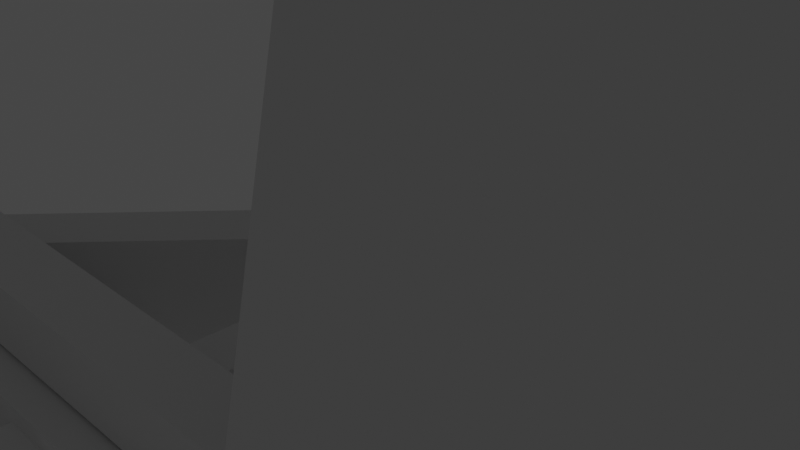 # Source: Plunderercrossbow2.blend  (saved by Blender 2.91.10; exported with 4.5.12 LTS)
import bpy
from mathutils import Matrix  # noqa: F401  (used for matrix-valued properties, if any)

bpy.ops.wm.read_factory_settings(use_empty=True)
scene = bpy.context.scene
scene.name = 'Scene'

# ---- collections
col_collection = bpy.data.collections.new('Collection'); scene.collection.children.link(col_collection)

# ---- world
world_world = bpy.data.worlds.new('World'); scene.world = world_world
world_world.use_nodes = True; world_world.node_tree.nodes.clear()
_N = world_world.node_tree.nodes; _L = world_world.node_tree.links
n0 = _N.new('ShaderNodeOutputWorld'); n0.name = 'World Output'; n0.location = (300, 300)
n1 = _N.new('ShaderNodeBackground'); n1.name = 'Background'; n1.location = (10, 300)
n1.inputs[0].default_value = (0.05088, 0.05088, 0.05088, 1.0)
_L.new(n1.outputs[0], n0.inputs[0])
n0.is_active_output = True
world_world.color = (0.05088, 0.05088, 0.05088)
world_world.use_sun_shadow = False
world_world.sun_shadow_jitter_overblur = 0.0

# ---- cameras
cam_camera = bpy.data.cameras.new('Camera')
cam_camera.clip_end = 100.0
cam_camera.ortho_scale = 7.314

# ---- lights
light_light = bpy.data.lights.new('Light', 'POINT')
light_light.transmission_factor = 0.0
light_light.energy = 1000.0
light_light.shadow_soft_size = 0.1
light_light.shadow_maximum_resolution = 0.006
light_light.use_absolute_resolution = True

# ---- meshes
me_w_rfel = bpy.data.meshes.new('Würfel')
me_w_rfel.from_pydata([(0.0, 0.0, 0.0), (0.0, 0.0, 7.0), (0.0, 8.0, 0.0), (0.0, 8.0, 7.0), (8.0, 0.0, 0.0), (8.0, 0.0, 7.0), (8.0, 8.0, 0.0), (8.0, 8.0, 7.0)], [], [(0, 1, 3, 2), (2, 3, 7, 6), (6, 7, 5, 4), (4, 5, 1, 0), (2, 6, 4, 0), (7, 3, 1, 5)])
_uv = me_w_rfel.uv_layers.new(name='UV-Map')
_uv.uv.foreach_set('vector', [0.25, 0.7656, 0.25, 0.875, 0.125, 0.875, 0.125, 0.7656, 0.125, 0.7656, 0.125, 0.875, 0.0, 0.875, 0.0, 0.7656, 0.5, 0.7656, 0.5, 0.875, 0.375, 0.875, 0.375, 0.7656, 0.375, 0.7656, 0.375, 0.875, 0.25, 0.875, 0.25, 0.7656, 0.25, 0.875, 0.25, 1.0, 0.375, 1.0, 0.375, 0.875, 0.125, 1.0, 0.125, 0.875, 0.25, 0.875, 0.25, 1.0])
me_w_rfel.use_remesh_fix_poles = True
me_w_rfel.use_remesh_preserve_attributes = False
me_w_rfel.use_mirror_vertex_groups = False
me_w_rfel.update()
me_w_rfel_001 = bpy.data.meshes.new('Würfel.001')
me_w_rfel_001.from_pydata([(2.0, -1.0, -5.0), (2.0, -1.0, 7.0), (2.0, 9.0, -5.0), (2.0, 9.0, 7.0), (6.0, -1.0, -5.0), (6.0, -1.0, 7.0), (6.0, 9.0, -5.0), (6.0, 9.0, 7.0)], [], [(0, 1, 3, 2), (2, 3, 7, 6), (6, 7, 5, 4), (4, 5, 1, 0), (2, 6, 4, 0), (7, 3, 1, 5)])
_uv = me_w_rfel_001.uv_layers.new(name='UV-Map')
_uv.uv.foreach_set('vector', [0.2188, 0.5156, 0.2188, 0.7031, 0.0625, 0.7031, 0.0625, 0.5156, 0.0625, 0.5156, 0.0625, 0.7031, 0.0, 0.7031, 0.0, 0.5156, 0.4375, 0.5156, 0.4375, 0.7031, 0.2812, 0.7031, 0.2812, 0.5156, 0.2812, 0.5156, 0.2812, 0.7031, 0.2188, 0.7031, 0.2188, 0.5156, 0.2188, 0.7031, 0.2188, 0.7656, 0.375, 0.7656, 0.375, 0.7031, 0.0625, 0.7656, 0.0625, 0.7031, 0.2188, 0.7031, 0.2188, 0.7656])
me_w_rfel_001.use_remesh_fix_poles = True
me_w_rfel_001.use_remesh_preserve_attributes = False
me_w_rfel_001.use_mirror_vertex_groups = False
me_w_rfel_001.update()
me_w_rfel_002 = bpy.data.meshes.new('Würfel.002')
me_w_rfel_002.from_pydata([(2.0, 5.0, -5.0), (2.0, 5.0, 7.0), (2.0, 9.0, -5.0), (2.0, 9.0, 7.0), (6.0, 5.0, -5.0), (6.0, 5.0, 7.0), (6.0, 9.0, -5.0), (6.0, 9.0, 7.0)], [], [(0, 1, 3, 2), (2, 3, 7, 6), (6, 7, 5, 4), (4, 5, 1, 0), (2, 6, 4, 0), (7, 3, 1, 5)])
_uv = me_w_rfel_002.uv_layers.new(name='UV-Map')
_uv.uv.foreach_set('vector', [0.625, 0.7188, 0.625, 0.9062, 0.5625, 0.9062, 0.5625, 0.7188, 0.5625, 0.7188, 0.5625, 0.9062, 0.5, 0.9062, 0.5, 0.7188, 0.75, 0.7188, 0.75, 0.9062, 0.6875, 0.9062, 0.6875, 0.7188, 0.6875, 0.7188, 0.6875, 0.9062, 0.625, 0.9062, 0.625, 0.7188, 0.625, 0.9062, 0.625, 0.9688, 0.6875, 0.9688, 0.6875, 0.9062, 0.5625, 0.9688, 0.5625, 0.9062, 0.625, 0.9062, 0.625, 0.9688])
me_w_rfel_002.use_remesh_fix_poles = True
me_w_rfel_002.use_remesh_preserve_attributes = False
me_w_rfel_002.use_mirror_vertex_groups = False
me_w_rfel_002.update()
me_w_rfel_003 = bpy.data.meshes.new('Würfel.003')
me_w_rfel_003.from_pydata([(2.0, 5.0, -5.0), (2.0, 5.0, 7.0), (2.0, 9.0, -5.0), (2.0, 9.0, 7.0), (6.0, 5.0, -5.0), (6.0, 5.0, 7.0), (6.0, 9.0, -5.0), (6.0, 9.0, 7.0)], [], [(0, 1, 3, 2), (2, 3, 7, 6), (6, 7, 5, 4), (4, 5, 1, 0), (2, 6, 4, 0), (7, 3, 1, 5)])
_uv = me_w_rfel_003.uv_layers.new(name='UV-Map')
_uv.uv.foreach_set('vector', [0.125, 0.2656, 0.125, 0.4531, 0.0625, 0.4531, 0.0625, 0.2656, 0.0625, 0.2656, 0.0625, 0.4531, 0.0, 0.4531, 0.0, 0.2656, 0.25, 0.2656, 0.25, 0.4531, 0.1875, 0.4531, 0.1875, 0.2656, 0.1875, 0.2656, 0.1875, 0.4531, 0.125, 0.4531, 0.125, 0.2656, 0.125, 0.4531, 0.125, 0.5156, 0.1875, 0.5156, 0.1875, 0.4531, 0.0625, 0.5156, 0.0625, 0.4531, 0.125, 0.4531, 0.125, 0.5156])
me_w_rfel_003.use_remesh_fix_poles = True
me_w_rfel_003.use_remesh_preserve_attributes = False
me_w_rfel_003.use_mirror_vertex_groups = False
me_w_rfel_003.update()
me_w_rfel_004 = bpy.data.meshes.new('Würfel.004')
me_w_rfel_004.from_pydata([(2.0, 6.0, -4.0), (2.0, 6.0, 7.0), (2.0, 9.0, -4.0), (2.0, 9.0, 7.0), (6.0, 6.0, -4.0), (6.0, 6.0, 7.0), (6.0, 9.0, -4.0), (6.0, 9.0, 7.0)], [], [(0, 1, 3, 2), (2, 3, 7, 6), (6, 7, 5, 4), (4, 5, 1, 0), (2, 6, 4, 0), (7, 3, 1, 5)])
_uv = me_w_rfel_004.uv_layers.new(name='UV-Map')
_uv.uv.foreach_set('vector', [0.5781, 0.1094, 0.5781, 0.2812, 0.5312, 0.2812, 0.5312, 0.1094, 0.5312, 0.1094, 0.5312, 0.2812, 0.4688, 0.2812, 0.4688, 0.1094, 0.6875, 0.1094, 0.6875, 0.2812, 0.6406, 0.2812, 0.6406, 0.1094, 0.6406, 0.1094, 0.6406, 0.2812, 0.5781, 0.2812, 0.5781, 0.1094, 0.5781, 0.2812, 0.5781, 0.3438, 0.625, 0.3438, 0.625, 0.2812, 0.5312, 0.3438, 0.5312, 0.2812, 0.5781, 0.2812, 0.5781, 0.3438])
me_w_rfel_004.use_remesh_fix_poles = True
me_w_rfel_004.use_remesh_preserve_attributes = False
me_w_rfel_004.use_mirror_vertex_groups = False
me_w_rfel_004.update()
me_w_rfel_005 = bpy.data.meshes.new('Würfel.005')
me_w_rfel_005.from_pydata([(2.0, 5.0, -4.0), (2.0, 5.0, 7.0), (2.0, 8.0, -4.0), (2.0, 8.0, 7.0), (6.0, 5.0, -4.0), (6.0, 5.0, 7.0), (6.0, 8.0, -4.0), (6.0, 8.0, 7.0)], [], [(0, 1, 3, 2), (2, 3, 7, 6), (6, 7, 5, 4), (4, 5, 1, 0), (2, 6, 4, 0), (7, 3, 1, 5)])
_uv = me_w_rfel_005.uv_layers.new(name='UV-Map')
_uv.uv.foreach_set('vector', [0.3594, 0.25, 0.3594, 0.4219, 0.3125, 0.4219, 0.3125, 0.25, 0.3125, 0.25, 0.3125, 0.4219, 0.25, 0.4219, 0.25, 0.25, 0.4688, 0.25, 0.4688, 0.4219, 0.4219, 0.4219, 0.4219, 0.25, 0.4219, 0.25, 0.4219, 0.4219, 0.3594, 0.4219, 0.3594, 0.25, 0.3594, 0.4219, 0.3594, 0.4844, 0.4062, 0.4844, 0.4062, 0.4219, 0.3125, 0.4844, 0.3125, 0.4219, 0.3594, 0.4219, 0.3594, 0.4844])
me_w_rfel_005.use_remesh_fix_poles = True
me_w_rfel_005.use_remesh_preserve_attributes = False
me_w_rfel_005.use_mirror_vertex_groups = False
me_w_rfel_005.update()
me_w_rfel_006 = bpy.data.meshes.new('Würfel.006')
me_w_rfel_006.from_pydata([(-1.0, 0.0, -3.0), (-1.0, 0.0, 2.0), (-1.0, 2.0, -3.0), (-1.0, 2.0, 2.0), (1.0, 0.0, -3.0), (1.0, 0.0, 2.0), (1.0, 2.0, -3.0), (1.0, 2.0, 2.0)], [], [(0, 1, 3, 2), (2, 3, 7, 6), (6, 7, 5, 4), (4, 5, 1, 0), (2, 6, 4, 0), (7, 3, 1, 5)])
_uv = me_w_rfel_006.uv_layers.new(name='UV-Map')
_uv.uv.foreach_set('vector', [0.5312, 0.375, 0.5312, 0.4531, 0.5, 0.4531, 0.5, 0.375, 0.5, 0.375, 0.5, 0.4531, 0.4688, 0.4531, 0.4688, 0.375, 0.5938, 0.375, 0.5938, 0.4531, 0.5625, 0.4531, 0.5625, 0.375, 0.5625, 0.375, 0.5625, 0.4531, 0.5312, 0.4531, 0.5312, 0.375, 0.5312, 0.4531, 0.5312, 0.4844, 0.5625, 0.4844, 0.5625, 0.4531, 0.5, 0.4844, 0.5, 0.4531, 0.5312, 0.4531, 0.5312, 0.4844])
me_w_rfel_006.use_remesh_fix_poles = True
me_w_rfel_006.use_remesh_preserve_attributes = False
me_w_rfel_006.use_mirror_vertex_groups = False
me_w_rfel_006.update()
me_w_rfel_007 = bpy.data.meshes.new('Würfel.007')
me_w_rfel_007.from_pydata([(-1.0, 0.0, -3.0), (-1.0, 0.0, 2.0), (-1.0, 2.0, -3.0), (-1.0, 2.0, 2.0), (1.0, 0.0, -3.0), (1.0, 0.0, 2.0), (1.0, 2.0, -3.0), (1.0, 2.0, 2.0)], [], [(0, 1, 3, 2), (2, 3, 7, 6), (6, 7, 5, 4), (4, 5, 1, 0), (2, 6, 4, 0), (7, 3, 1, 5)])
_uv = me_w_rfel_007.uv_layers.new(name='UV-Map')
_uv.uv.foreach_set('vector', [0.0625, 0.8906, 0.0625, 0.9688, 0.03125, 0.9688, 0.03125, 0.8906, 0.03125, 0.8906, 0.03125, 0.9688, 0.0, 0.9688, 0.0, 0.8906, 0.125, 0.8906, 0.125, 0.9688, 0.09375, 0.9688, 0.09375, 0.8906, 0.09375, 0.8906, 0.09375, 0.9688, 0.0625, 0.9688, 0.0625, 0.8906, 0.0625, 0.9688, 0.0625, 1.0, 0.09375, 1.0, 0.09375, 0.9688, 0.03125, 1.0, 0.03125, 0.9688, 0.0625, 0.9688, 0.0625, 1.0])
me_w_rfel_007.use_remesh_fix_poles = True
me_w_rfel_007.use_remesh_preserve_attributes = False
me_w_rfel_007.use_mirror_vertex_groups = False
me_w_rfel_007.update()
me_w_rfel_008 = bpy.data.meshes.new('Würfel.008')
me_w_rfel_008.from_pydata([(0.0, -1.0, 0.0), (0.0, -1.0, 3.0), (0.0, 1.0, 0.0), (0.0, 1.0, 3.0), (6.0, -1.0, 0.0), (6.0, -1.0, 3.0), (6.0, 1.0, 0.0), (6.0, 1.0, 3.0)], [], [(0, 1, 3, 2), (2, 3, 7, 6), (6, 7, 5, 4), (4, 5, 1, 0), (2, 6, 4, 0), (7, 3, 1, 5)])
_uv = me_w_rfel_008.uv_layers.new(name='UV-Map')
_uv.uv.foreach_set('vector', [0.625, 0.5781, 0.625, 0.625, 0.5938, 0.625, 0.5938, 0.5781, 0.5938, 0.5781, 0.5938, 0.625, 0.5, 0.625, 0.5, 0.5781, 0.75, 0.5781, 0.75, 0.625, 0.7188, 0.625, 0.7188, 0.5781, 0.7188, 0.5781, 0.7188, 0.625, 0.625, 0.625, 0.625, 0.5781, 0.625, 0.625, 0.625, 0.7188, 0.6562, 0.7188, 0.6562, 0.625, 0.5938, 0.7188, 0.5938, 0.625, 0.625, 0.625, 0.625, 0.7188])
me_w_rfel_008.use_remesh_fix_poles = True
me_w_rfel_008.use_remesh_preserve_attributes = False
me_w_rfel_008.use_mirror_vertex_groups = False
me_w_rfel_008.update()
me_w_rfel_009 = bpy.data.meshes.new('Würfel.009')
me_w_rfel_009.from_pydata([(2.0, -1.0, 1.0), (2.0, -1.0, 3.0), (2.0, 1.0, 1.0), (2.0, 1.0, 3.0), (11.0, -1.0, 1.0), (11.0, -1.0, 3.0), (11.0, 1.0, 1.0), (11.0, 1.0, 3.0)], [], [(0, 1, 3, 2), (2, 3, 7, 6), (6, 7, 5, 4), (4, 5, 1, 0), (2, 6, 4, 0), (7, 3, 1, 5)])
_uv = me_w_rfel_009.uv_layers.new(name='UV-Map')
_uv.uv.foreach_set('vector', [0.4688, 0.4844, 0.4688, 0.5156, 0.4375, 0.5156, 0.4375, 0.4844, 0.4375, 0.4844, 0.4375, 0.5156, 0.2969, 0.5156, 0.2969, 0.4844, 0.6406, 0.4844, 0.6406, 0.5156, 0.6094, 0.5156, 0.6094, 0.4844, 0.6094, 0.4844, 0.6094, 0.5156, 0.4688, 0.5156, 0.4688, 0.4844, 0.4688, 0.5156, 0.4688, 0.6562, 0.5, 0.6562, 0.5, 0.5156, 0.4375, 0.6562, 0.4375, 0.5156, 0.4688, 0.5156, 0.4688, 0.6562])
me_w_rfel_009.use_remesh_fix_poles = True
me_w_rfel_009.use_remesh_preserve_attributes = False
me_w_rfel_009.use_mirror_vertex_groups = False
me_w_rfel_009.update()
me_w_rfel_010 = bpy.data.meshes.new('Würfel.010')
me_w_rfel_010.from_pydata([(-5.0, -1.0, 2.0), (-5.0, -1.0, 3.0), (-5.0, 0.0, 2.0), (-5.0, 0.0, 3.0), (4.0, -1.0, 2.0), (4.0, -1.0, 3.0), (4.0, 0.0, 2.0), (4.0, 0.0, 3.0)], [], [(0, 1, 3, 2), (2, 3, 7, 6), (6, 7, 5, 4), (4, 5, 1, 0), (2, 6, 4, 0), (7, 3, 1, 5)])
_uv = me_w_rfel_010.uv_layers.new(name='UV-Map')
_uv.uv.foreach_set('vector', [0.6562, 0.3438, 0.6562, 0.3594, 0.6406, 0.3594, 0.6406, 0.3438, 0.6406, 0.3438, 0.6406, 0.3594, 0.5, 0.3594, 0.5, 0.3438, 0.8125, 0.3438, 0.8125, 0.3594, 0.7969, 0.3594, 0.7969, 0.3438, 0.7969, 0.3438, 0.7969, 0.3594, 0.6562, 0.3594, 0.6562, 0.3438, 0.6562, 0.3594, 0.6562, 0.5, 0.6719, 0.5, 0.6719, 0.3594, 0.6406, 0.5, 0.6406, 0.3594, 0.6562, 0.3594, 0.6562, 0.5])
me_w_rfel_010.use_remesh_fix_poles = True
me_w_rfel_010.use_remesh_preserve_attributes = False
me_w_rfel_010.use_mirror_vertex_groups = False
me_w_rfel_010.update()
me_w_rfel_011 = bpy.data.meshes.new('Würfel.011')
me_w_rfel_011.from_pydata([(1.0, -7.0, 2.0), (1.0, -7.0, 3.0), (1.0, 7.0, 2.0), (1.0, 7.0, 3.0), (2.0, -7.0, 2.0), (2.0, -7.0, 3.0), (2.0, 7.0, 2.0), (2.0, 7.0, 3.0)], [], [(0, 1, 3, 2), (2, 3, 7, 6), (6, 7, 5, 4), (4, 5, 1, 0), (2, 6, 4, 0), (7, 3, 1, 5)])
_uv = me_w_rfel_011.uv_layers.new(name='UV-Map')
_uv.uv.foreach_set('vector', [0.6094, 0.9688, 0.6094, 0.9844, 0.3906, 0.9844, 0.3906, 0.9688, 0.3906, 0.9688, 0.3906, 0.9844, 0.375, 0.9844, 0.375, 0.9688, 0.8438, 0.9688, 0.8438, 0.9844, 0.625, 0.9844, 0.625, 0.9688, 0.625, 0.9688, 0.625, 0.9844, 0.6094, 0.9844, 0.6094, 0.9688, 0.6094, 0.9844, 0.6094, 1.0, 0.8281, 1.0, 0.8281, 0.9844, 0.3906, 1.0, 0.3906, 0.9844, 0.6094, 0.9844, 0.6094, 1.0])
me_w_rfel_011.use_remesh_fix_poles = True
me_w_rfel_011.use_remesh_preserve_attributes = False
me_w_rfel_011.use_mirror_vertex_groups = False
me_w_rfel_011.update()
me_w_rfel_012 = bpy.data.meshes.new('Würfel.012')
me_w_rfel_012.from_pydata([(6.0, 0.0, 1.0), (6.0, 0.0, 3.0), (6.0, 9.0, 1.0), (6.0, 9.0, 3.0), (7.0, 0.0, 1.0), (7.0, 0.0, 3.0), (7.0, 9.0, 1.0), (7.0, 9.0, 3.0)], [], [(0, 1, 3, 2), (2, 3, 7, 6), (6, 7, 5, 4), (4, 5, 1, 0), (2, 6, 4, 0), (7, 3, 1, 5)])
_uv = me_w_rfel_012.uv_layers.new(name='UV-Map')
_uv.uv.foreach_set('vector', [0.7812, 0.2969, 0.7812, 0.3281, 0.6406, 0.3281, 0.6406, 0.2969, 0.6406, 0.2969, 0.6406, 0.3281, 0.625, 0.3281, 0.625, 0.2969, 0.9375, 0.2969, 0.9375, 0.3281, 0.7969, 0.3281, 0.7969, 0.2969, 0.7969, 0.2969, 0.7969, 0.3281, 0.7812, 0.3281, 0.7812, 0.2969, 0.7812, 0.3281, 0.7812, 0.3438, 0.9219, 0.3438, 0.9219, 0.3281, 0.6406, 0.3438, 0.6406, 0.3281, 0.7812, 0.3281, 0.7812, 0.3438])
me_w_rfel_012.use_remesh_fix_poles = True
me_w_rfel_012.use_remesh_preserve_attributes = False
me_w_rfel_012.use_mirror_vertex_groups = False
me_w_rfel_012.update()
me_w_rfel_013 = bpy.data.meshes.new('Würfel.013')
me_w_rfel_013.from_pydata([(1.0, 0.0, 1.0), (1.0, 0.0, 3.0), (1.0, 9.0, 1.0), (1.0, 9.0, 3.0), (2.0, 0.0, 1.0), (2.0, 0.0, 3.0), (2.0, 9.0, 1.0), (2.0, 9.0, 3.0)], [], [(0, 1, 3, 2), (2, 3, 7, 6), (6, 7, 5, 4), (4, 5, 1, 0), (2, 6, 4, 0), (7, 3, 1, 5)])
_uv = me_w_rfel_013.uv_layers.new(name='UV-Map')
_uv.uv.foreach_set('vector', [0.6562, 0.5312, 0.6562, 0.5625, 0.5156, 0.5625, 0.5156, 0.5312, 0.5156, 0.5312, 0.5156, 0.5625, 0.5, 0.5625, 0.5, 0.5312, 0.8125, 0.5312, 0.8125, 0.5625, 0.6719, 0.5625, 0.6719, 0.5312, 0.6719, 0.5312, 0.6719, 0.5625, 0.6562, 0.5625, 0.6562, 0.5312, 0.6562, 0.5625, 0.6562, 0.5781, 0.7969, 0.5781, 0.7969, 0.5625, 0.5156, 0.5781, 0.5156, 0.5625, 0.6562, 0.5625, 0.6562, 0.5781])
me_w_rfel_013.use_remesh_fix_poles = True
me_w_rfel_013.use_remesh_preserve_attributes = False
me_w_rfel_013.use_mirror_vertex_groups = False
me_w_rfel_013.update()
arm_skelett = bpy.data.armatures.new('Skelett')  # bones are not reproduced
arm_skelett_001 = bpy.data.armatures.new('Skelett.001')  # bones are not reproduced
arm_skelett_002 = bpy.data.armatures.new('Skelett.002')  # bones are not reproduced
arm_skelett_003 = bpy.data.armatures.new('Skelett.003')  # bones are not reproduced
arm_skelett_004 = bpy.data.armatures.new('Skelett.004')  # bones are not reproduced
arm_skelett_005 = bpy.data.armatures.new('Skelett.005')  # bones are not reproduced

# ---- objects
ob_cube_001 = bpy.data.objects.new('cube.001', me_w_rfel)
ob_cube_002 = bpy.data.objects.new('cube.002', me_w_rfel_001)
ob_cube_003 = bpy.data.objects.new('cube.003', me_w_rfel_002)
ob_cube_004 = bpy.data.objects.new('cube.004', me_w_rfel_003)
ob_cube_005 = bpy.data.objects.new('cube.005', me_w_rfel_004)
ob_cube_006 = bpy.data.objects.new('cube.006', me_w_rfel_005)
ob_cube_007 = bpy.data.objects.new('cube.007', me_w_rfel_006)
ob_cube_008 = bpy.data.objects.new('cube.008', me_w_rfel_007)
ob_cube_009 = bpy.data.objects.new('cube.009', me_w_rfel_008)
ob_cube_010 = bpy.data.objects.new('cube.010', me_w_rfel_009)
ob_cube_011 = bpy.data.objects.new('cube.011', me_w_rfel_010)
ob_cube_012 = bpy.data.objects.new('cube.012', me_w_rfel_011)
ob_cube_013 = bpy.data.objects.new('cube.013', me_w_rfel_012)
ob_cube = bpy.data.objects.new('cube', me_w_rfel_013)
ob_skelett = bpy.data.objects.new('Skelett', arm_skelett)
ob_skelett_001 = bpy.data.objects.new('Skelett.001', arm_skelett_001)
ob_skelett_002 = bpy.data.objects.new('Skelett.002', arm_skelett_002)
ob_skelett_003 = bpy.data.objects.new('Skelett.003', arm_skelett_003)
ob_skelett_004 = bpy.data.objects.new('Skelett.004', arm_skelett_004)
ob_skelett_005 = bpy.data.objects.new('Skelett.005', arm_skelett_005)
ob_light = bpy.data.objects.new('Light', light_light)
ob_camera = bpy.data.objects.new('Camera', cam_camera)

# ---- transforms, parenting, visibility, modifiers, constraints
ob_cube_001.parent = ob_skelett
ob_cube_001.matrix_parent_inverse = Matrix(((0.4272, -0.0, 0.0, -0.0), (-0.0, 0.4272, -0.0, 0.0), (0.0, -0.0, 0.4272, -2.894), (-0.0, 0.0, -0.0, 1.0)))
ob_cube_001.location = (-2.037, 1.968, 1.658)
ob_cube_001.rotation_euler = (0.0, -0.0, -1.566)
ob_cube_001.scale = (0.5071, 0.5071, 0.5071)
ob_cube_001.lineart.crease_threshold = 0.0
_vg = ob_cube_001.vertex_groups.new(name='Bone')
_vg.add([0, 1, 2, 3, 4, 5, 6, 7], 1.0, 'REPLACE')
_m = ob_cube_001.modifiers.new('Skelett', 'ARMATURE')
_m.object = ob_skelett
ob_cube_002.location = (-2.037, 2.063, -1.891)
ob_cube_002.rotation_euler = (0.0, -0.0, -1.566)
ob_cube_002.scale = (0.5335, 0.5335, 0.5335)
ob_cube_002.lineart.crease_threshold = 0.0
ob_cube_003.parent = ob_skelett_004
ob_cube_003.matrix_parent_inverse = Matrix(((-0.5651, 0.0, -0.005443, 1.174), (0.0, 0.5651, -0.0, -0.0), (0.005443, 0.0, -0.5651, -2.236), (0.0, -0.0, 0.0, 1.0)))
ob_cube_003.location = (-1.53, 1.97, -7.469)
ob_cube_003.rotation_euler = (0.0, -0.0, -1.566)
ob_cube_003.scale = (0.5071, 0.5071, 0.5071)
ob_cube_003.lineart.crease_threshold = 0.0
_vg = ob_cube_003.vertex_groups.new(name='Bone')
_vg.add([0, 1, 2, 3, 4, 5, 6, 7], 1.0, 'REPLACE')
_m = ob_cube_003.modifiers.new('Skelett', 'ARMATURE')
_m.object = ob_skelett_004
ob_cube_004.parent = ob_skelett_005
ob_cube_004.matrix_parent_inverse = Matrix(((-0.5651, 0.0, -0.005443, -1.154), (0.0, 0.5651, -0.0, 0.0), (0.005443, -0.0, -0.5651, -2.214), (0.0, -0.0, 0.0, 1.0)))
ob_cube_004.location = (-5.586, 1.951, -7.469)
ob_cube_004.rotation_euler = (0.0, -0.0, -1.566)
ob_cube_004.scale = (0.5071, 0.5071, 0.5071)
ob_cube_004.lineart.crease_threshold = 0.0
_vg = ob_cube_004.vertex_groups.new(name='Bone')
_vg.add([0, 1, 2, 3, 4, 5, 6, 7], 1.0, 'REPLACE')
_m = ob_cube_004.modifiers.new('Skelett', 'ARMATURE')
_m.object = ob_skelett_005
ob_cube_005.parent = ob_skelett_003
ob_cube_005.matrix_parent_inverse = Matrix(((-0.5691, 0.0, 0.1856, -1.855), (0.0, 0.5986, -0.0, 0.0), (-0.1856, 0.0, -0.5691, 0.5598), (-0.0, -0.0, -0.0, 1.0)))
ob_cube_005.location = (-7.125, 1.943, -0.798)
ob_cube_005.rotation_euler = (-0.1992, -0.0, -1.566)
ob_cube_005.scale = (0.5071, 0.5071, 0.5071)
ob_cube_005.lineart.crease_threshold = 0.0
_vg = ob_cube_005.vertex_groups.new(name='Bone')
_vg.add([0, 1, 2, 3, 4, 5, 6, 7], 1.0, 'REPLACE')
_m = ob_cube_005.modifiers.new('Skelett', 'ARMATURE')
_m.object = ob_skelett_003
ob_cube_006.parent = ob_skelett_002
ob_cube_006.matrix_parent_inverse = Matrix(((-0.5759, 0.0, -0.1631, 1.963), (-0.0, 0.5986, -0.0, -0.0), (0.1631, -0.0, -0.5759, 0.595), (0.0, -0.0, 0.0, 1.0)))
ob_cube_006.location = (0.4789, 1.98, -2.043)
ob_cube_006.rotation_euler = (0.1639, -0.0, -1.566)
ob_cube_006.scale = (0.5071, 0.5071, 0.5071)
ob_cube_006.lineart.crease_threshold = 0.0
_vg = ob_cube_006.vertex_groups.new(name='Bone')
_vg.add([0, 1, 2, 3, 4, 5, 6, 7], 1.0, 'REPLACE')
_m = ob_cube_006.modifiers.new('Skelett', 'ARMATURE')
_m.object = ob_skelett_002
ob_cube_007.parent = ob_skelett
ob_cube_007.matrix_parent_inverse = Matrix(((0.4272, -0.0, 0.0, -0.0), (-0.0, 0.4272, -0.0, 0.0), (0.0, -0.0, 0.4272, -2.894), (-0.0, 0.0, -0.0, 1.0)))
ob_cube_007.location = (1.015, -0.04607, 6.698)
ob_cube_007.rotation_euler = (0.0, -0.0, -1.566)
ob_cube_007.scale = (0.5071, 0.5071, 0.5071)
ob_cube_007.lineart.crease_threshold = 0.0
_vg = ob_cube_007.vertex_groups.new(name='Bone')
_vg.add([0, 1, 2, 3, 4, 5, 6, 7], 1.0, 'REPLACE')
_m = ob_cube_007.modifiers.new('Skelett', 'ARMATURE')
_m.object = ob_skelett
ob_cube_008.parent = ob_skelett
ob_cube_008.matrix_parent_inverse = Matrix(((0.4272, -0.0, 0.0, -0.0), (-0.0, 0.4272, -0.0, 0.0), (0.0, -0.0, 0.4272, -2.894), (-0.0, 0.0, -0.0, 1.0)))
ob_cube_008.location = (-2.027, -0.06071, 6.698)
ob_cube_008.rotation_euler = (0.0, -0.0, -1.566)
ob_cube_008.scale = (0.5071, 0.5071, 0.5071)
ob_cube_008.lineart.crease_threshold = 0.0
_vg = ob_cube_008.vertex_groups.new(name='Bone')
_vg.add([0, 1, 2, 3, 4, 5, 6, 7], 1.0, 'REPLACE')
_m = ob_cube_008.modifiers.new('Skelett', 'ARMATURE')
_m.object = ob_skelett
ob_cube_009.parent = ob_skelett_001
ob_cube_009.matrix_parent_inverse = Matrix(((0.3993, 0.03343, 0.03365, 1.728), (0.03343, 0.004052, -0.4007, -1.555), (-0.03365, 0.4007, 0.001245, -0.1284), (-0.0, -0.0, -0.0, 1.0)))
ob_cube_009.location = (-3.998, 1.099, -4.96)
ob_cube_009.rotation_euler = (0.0, -0.0, -1.566)
ob_cube_009.scale = (0.5071, 0.5071, 0.5071)
ob_cube_009.lineart.crease_threshold = 0.0
_vg = ob_cube_009.vertex_groups.new(name='Bone')
_vg.add([0, 1, 2, 3, 4, 5, 6, 7], 1.0, 'REPLACE')
_m = ob_cube_009.modifiers.new('Skelett', 'ARMATURE')
_m.object = ob_skelett_001
ob_cube_010.parent = ob_skelett_001
ob_cube_010.matrix_parent_inverse = Matrix(((0.3993, 0.03343, 0.03365, 1.728), (0.03343, 0.004052, -0.4007, -1.555), (-0.03365, 0.4007, 0.001245, -0.1284), (-0.0, -0.0, -0.0, 1.0)))
ob_cube_010.location = (-4.024, 6.651, -4.96)
ob_cube_010.rotation_euler = (0.0, -0.0, -1.566)
ob_cube_010.scale = (0.5071, 0.5071, 0.5071)
ob_cube_010.lineart.crease_threshold = 0.0
_vg = ob_cube_010.vertex_groups.new(name='Bone')
_vg.add([0, 1, 2, 3, 4, 5, 6, 7], 1.0, 'REPLACE')
_m = ob_cube_010.modifiers.new('Skelett', 'ARMATURE')
_m.object = ob_skelett_001
ob_cube_011.parent = ob_skelett_001
ob_cube_011.matrix_parent_inverse = Matrix(((0.3993, 0.03343, 0.03365, 1.728), (0.03343, 0.004052, -0.4007, -1.555), (-0.03365, 0.4007, 0.001245, -0.1284), (-0.0, -0.0, -0.0, 1.0)))
ob_cube_011.location = (-3.752, 3.032, -4.425)
ob_cube_011.rotation_euler = (0.0, -0.0, -1.566)
ob_cube_011.scale = (0.5071, 0.5071, 0.5071)
ob_cube_011.lineart.crease_threshold = 0.0
_vg = ob_cube_011.vertex_groups.new(name='Bone')
_vg.add([0, 1, 2, 3, 4, 5, 6, 7], 1.0, 'REPLACE')
_m = ob_cube_011.modifiers.new('Skelett', 'ARMATURE')
_m.object = ob_skelett_001
ob_cube_012.parent = ob_skelett_001
ob_cube_012.matrix_parent_inverse = Matrix(((0.3993, 0.03343, 0.03365, 1.728), (0.03343, 0.004052, -0.4007, -1.555), (-0.03365, 0.4007, 0.001245, -0.1284), (-0.0, -0.0, -0.0, 1.0)))
ob_cube_012.location = (-4.01, 3.634, -4.96)
ob_cube_012.rotation_euler = (0.0, -0.0, -1.566)
ob_cube_012.scale = (0.4616, 0.4616, 0.4616)
ob_cube_012.lineart.crease_threshold = 0.0
_vg = ob_cube_012.vertex_groups.new(name='Bone')
_vg.add([0, 1, 2, 3, 4, 5, 6, 7], 1.0, 'REPLACE')
_m = ob_cube_012.modifiers.new('Skelett', 'ARMATURE')
_m.object = ob_skelett_001
ob_cube_013.parent = ob_skelett_001
ob_cube_013.matrix_parent_inverse = Matrix(((0.3993, 0.03343, 0.03365, 1.728), (0.03343, 0.004052, -0.4007, -1.555), (-0.03365, 0.4007, 0.001245, -0.1284), (-0.0, -0.0, -0.0, 1.0)))
ob_cube_013.location = (-1.626, 8.283, -4.96)
ob_cube_013.rotation_euler = (0.0, -0.0, -2.282)
ob_cube_013.scale = (0.5286, 0.5286, 0.5286)
ob_cube_013.lineart.crease_threshold = 0.0
_vg = ob_cube_013.vertex_groups.new(name='Bone')
_vg.add([0, 1, 2, 3, 4, 5, 6, 7], 1.0, 'REPLACE')
_m = ob_cube_013.modifiers.new('Skelett', 'ARMATURE')
_m.object = ob_skelett_001
ob_cube.parent = ob_skelett_001
ob_cube.matrix_parent_inverse = Matrix(((0.3993, 0.03343, 0.03365, 1.728), (0.03343, 0.004052, -0.4007, -1.555), (-0.03365, 0.4007, 0.001245, -0.1284), (-0.0, -0.0, -0.0, 1.0)))
ob_cube.location = (-8.246, 3.028, -4.96)
ob_cube.rotation_euler = (0.0, -0.0, -0.7806)
ob_cube.scale = (0.5234, 0.5234, 0.5234)
ob_cube.lineart.crease_threshold = 0.0
_vg = ob_cube.vertex_groups.new(name='Bone')
_vg.add([0, 1, 2, 3, 4, 5, 6, 7], 1.0, 'REPLACE')
_m = ob_cube.modifiers.new('Skelett', 'ARMATURE')
_m.object = ob_skelett_001
ob_skelett.location = (0.0, 0.0, 6.773)
ob_skelett.scale = (2.341, 2.341, 2.341)
ob_skelett.show_in_front = True
ob_skelett.lineart.crease_threshold = 0.0
ob_skelett_001.location = (-3.972, 0.0, -4.213)
ob_skelett_001.rotation_euler = (-1.568, -0.08378, 0.08352)
ob_skelett_001.scale = (2.487, 2.487, 2.487)
ob_skelett_001.show_in_front = True
ob_skelett_001.lineart.crease_threshold = 0.0
ob_skelett_002.location = (2.884, 0.0, 1.85)
ob_skelett_002.rotation_euler = (-0.0, 2.866, -0.0)
ob_skelett_002.scale = (1.671, 1.671, 1.671)
ob_skelett_002.show_in_front = True
ob_skelett_002.lineart.crease_threshold = 0.0
ob_skelett_003.location = (-2.657, 0.0, 1.85)
ob_skelett_003.rotation_euler = (-0.0, -2.826, -0.0)
ob_skelett_003.scale = (1.671, 1.671, 1.671)
ob_skelett_003.show_in_front = True
ob_skelett_003.lineart.crease_threshold = 0.0
ob_skelett_004.location = (2.116, 0.0, -3.937)
ob_skelett_004.rotation_euler = (-0.0, -3.151, -0.0)
ob_skelett_004.scale = (1.77, 1.77, 1.77)
ob_skelett_004.show_in_front = True
ob_skelett_004.lineart.crease_threshold = 0.0
ob_skelett_005.location = (-2.004, 0.0, -3.937)
ob_skelett_005.rotation_euler = (-0.0, -3.151, -0.0)
ob_skelett_005.scale = (1.77, 1.77, 1.77)
ob_skelett_005.show_in_front = True
ob_skelett_005.lineart.crease_threshold = 0.0
ob_light.location = (-2.601, -0.9498, 1.103)
ob_light.rotation_euler = (0.6503, 0.05522, 0.3004)
ob_light.scale = (0.5071, 0.5071, 0.5071)
ob_light.lock_rotations_4d = False
ob_light.empty_display_type = 'ARROWS'
ob_light.color = (0.0, 0.0, 0.0, 0.0)
ob_light.lineart.crease_threshold = 0.0
ob_camera.location = (-6.615, -2.634, 0.6231)
ob_camera.rotation_euler = (1.109, -0.0, -0.7511)
ob_camera.scale = (0.5071, 0.5071, 0.5071)
ob_camera.lock_rotations_4d = False
ob_camera.empty_display_type = 'ARROWS'
ob_camera.color = (0.0, 0.0, 0.0, 0.0)
ob_camera.display_type = 'WIRE'
ob_camera.lineart.crease_threshold = 0.0

# ---- collection membership
scene.collection.objects.link(ob_cube_001)
scene.collection.objects.link(ob_cube_002)
scene.collection.objects.link(ob_cube_003)
scene.collection.objects.link(ob_cube_004)
scene.collection.objects.link(ob_cube_005)
scene.collection.objects.link(ob_cube_006)
scene.collection.objects.link(ob_cube_007)
scene.collection.objects.link(ob_cube_008)
scene.collection.objects.link(ob_cube_009)
scene.collection.objects.link(ob_cube_010)
scene.collection.objects.link(ob_cube_011)
scene.collection.objects.link(ob_cube_012)
scene.collection.objects.link(ob_cube_013)
scene.collection.objects.link(ob_cube)
scene.collection.objects.link(ob_skelett)
scene.collection.objects.link(ob_skelett_001)
scene.collection.objects.link(ob_skelett_002)
scene.collection.objects.link(ob_skelett_003)
scene.collection.objects.link(ob_skelett_004)
scene.collection.objects.link(ob_skelett_005)
col_collection.objects.link(ob_light)
col_collection.objects.link(ob_camera)

# ---- scene / render settings (as saved in the file)
scene.camera = ob_camera
scene.frame_start = 1; scene.frame_end = 300; scene.frame_set(1)
scene.render.engine = 'BLENDER_EEVEE_NEXT'
scene.cycles.use_denoising = False
scene.cycles.samples = 128
scene.cycles.sampling_pattern = 'TABULATED_SOBOL'
scene.cycles.use_adaptive_sampling = False
scene.cycles.use_light_tree = False
scene.view_settings.view_transform = 'Filmic'
bpy.context.view_layer.update()
